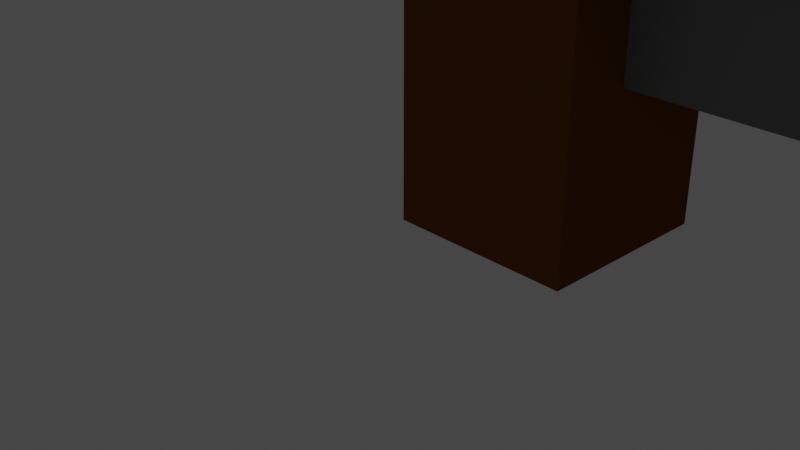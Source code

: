 # Source: THE.GOD.OF.WAR.COFFE.TABLE.blend  (saved by Blender 3.4.6; exported with 4.5.12 LTS)
import bpy
from mathutils import Matrix  # noqa: F401  (used for matrix-valued properties, if any)

bpy.ops.wm.read_factory_settings(use_empty=True)
scene = bpy.context.scene
scene.name = 'Scene'

# ---- collections
col_collection = bpy.data.collections.new('Collection'); scene.collection.children.link(col_collection)

# ---- materials (node trees are filled in below, after node groups)
mat_material_003 = bpy.data.materials.new('Material.003')
mat_material_003.use_transparent_shadow = False
mat_material_003.diffuse_color = (0.2215, 0.07186, 0.01474, 1.0)
mat_material_001 = bpy.data.materials.new('Material.001')
mat_material_001.use_transparent_shadow = False
mat_material_001.diffuse_color = (0.2266, 0.2266, 0.2266, 1.0)

# ---- material node trees

# ---- world
world_world = bpy.data.worlds.new('World'); scene.world = world_world
world_world.use_nodes = True; world_world.node_tree.nodes.clear()
_N = world_world.node_tree.nodes; _L = world_world.node_tree.links
n0 = _N.new('ShaderNodeOutputWorld'); n0.name = 'World Output'; n0.location = (300, 300)
n1 = _N.new('ShaderNodeBackground'); n1.name = 'Background'; n1.location = (10, 300)
n1.inputs[0].default_value = (0.05088, 0.05088, 0.05088, 1.0)
_L.new(n1.outputs[0], n0.inputs[0])
n0.is_active_output = True
world_world.color = (0.05088, 0.05088, 0.05088)
world_world.use_sun_shadow = False
world_world.sun_shadow_jitter_overblur = 0.0

# ---- cameras
cam_camera = bpy.data.cameras.new('Camera')
cam_camera.clip_end = 100.0
cam_camera.ortho_scale = 7.314

# ---- lights
light_light = bpy.data.lights.new('Light', 'POINT')
light_light.transmission_factor = 0.0
light_light.energy = 1000.0
light_light.shadow_soft_size = 0.1
light_light.shadow_maximum_resolution = 0.006
light_light.use_absolute_resolution = True

# ---- meshes
me_cube_001 = bpy.data.meshes.new('Cube.001')
me_cube_001.from_pydata([(-1.003, -1.0, -2.714), (-1.003, -1.0, 2.714), (-1.003, 1.0, -2.714), (-1.003, 1.0, 2.714), (1.003, -1.0, -2.714), (1.003, -1.0, 2.714), (1.003, 1.0, -2.714), (1.003, 1.0, 2.714)], [], [(0, 1, 3, 2), (2, 3, 7, 6), (6, 7, 5, 4), (4, 5, 1, 0), (2, 6, 4, 0), (7, 3, 1, 5)])
_uv = me_cube_001.uv_layers.new(name='UVMap')
_uv.uv.foreach_set('vector', [0.375, 0.0, 0.625, 0.0, 0.625, 0.25, 0.375, 0.25, 0.375, 0.25, 0.625, 0.25, 0.625, 0.5, 0.375, 0.5, 0.375, 0.5, 0.625, 0.5, 0.625, 0.75, 0.375, 0.75, 0.375, 0.75, 0.625, 0.75, 0.625, 1.0, 0.375, 1.0, 0.125, 0.5, 0.375, 0.5, 0.375, 0.75, 0.125, 0.75, 0.625, 0.5, 0.875, 0.5, 0.875, 0.75, 0.625, 0.75])
me_cube_001.materials.append(mat_material_003)
me_cube_001.update()
me_cube_002 = bpy.data.meshes.new('Cube.002')
me_cube_002.from_pydata([(-1.003, -1.0, -2.714), (-1.003, -1.0, 2.714), (-1.003, 1.0, -2.714), (-1.003, 1.0, 2.714), (1.003, -1.0, -2.714), (1.003, -1.0, 2.714), (1.003, 1.0, -2.714), (1.003, 1.0, 2.714)], [], [(0, 1, 3, 2), (2, 3, 7, 6), (6, 7, 5, 4), (4, 5, 1, 0), (2, 6, 4, 0), (7, 3, 1, 5)])
_uv = me_cube_002.uv_layers.new(name='UVMap')
_uv.uv.foreach_set('vector', [0.375, 0.0, 0.625, 0.0, 0.625, 0.25, 0.375, 0.25, 0.375, 0.25, 0.625, 0.25, 0.625, 0.5, 0.375, 0.5, 0.375, 0.5, 0.625, 0.5, 0.625, 0.75, 0.375, 0.75, 0.375, 0.75, 0.625, 0.75, 0.625, 1.0, 0.375, 1.0, 0.125, 0.5, 0.375, 0.5, 0.375, 0.75, 0.125, 0.75, 0.625, 0.5, 0.875, 0.5, 0.875, 0.75, 0.625, 0.75])
me_cube_002.materials.append(mat_material_003)
me_cube_002.update()
me_cube_003 = bpy.data.meshes.new('Cube.003')
me_cube_003.from_pydata([(-1.003, -1.0, -2.714), (-1.003, -1.0, 2.714), (-1.003, 1.0, -2.714), (-1.003, 1.0, 2.714), (1.003, -1.0, -2.714), (1.003, -1.0, 2.714), (1.003, 1.0, -2.714), (1.003, 1.0, 2.714)], [], [(0, 1, 3, 2), (2, 3, 7, 6), (6, 7, 5, 4), (4, 5, 1, 0), (2, 6, 4, 0), (7, 3, 1, 5)])
_uv = me_cube_003.uv_layers.new(name='UVMap')
_uv.uv.foreach_set('vector', [0.375, 0.0, 0.625, 0.0, 0.625, 0.25, 0.375, 0.25, 0.375, 0.25, 0.625, 0.25, 0.625, 0.5, 0.375, 0.5, 0.375, 0.5, 0.625, 0.5, 0.625, 0.75, 0.375, 0.75, 0.375, 0.75, 0.625, 0.75, 0.625, 1.0, 0.375, 1.0, 0.125, 0.5, 0.375, 0.5, 0.375, 0.75, 0.125, 0.75, 0.625, 0.5, 0.875, 0.5, 0.875, 0.75, 0.625, 0.75])
me_cube_003.materials.append(mat_material_003)
me_cube_003.update()
me_cube_004 = bpy.data.meshes.new('Cube.004')
me_cube_004.from_pydata([(-1.003, -1.0, -2.714), (-1.003, -1.0, 2.714), (-1.003, 1.0, -2.714), (-1.003, 1.0, 2.714), (1.003, -1.0, -2.714), (1.003, -1.0, 2.714), (1.003, 1.0, -2.714), (1.003, 1.0, 2.714)], [], [(0, 1, 3, 2), (2, 3, 7, 6), (6, 7, 5, 4), (4, 5, 1, 0), (2, 6, 4, 0), (7, 3, 1, 5)])
_uv = me_cube_004.uv_layers.new(name='UVMap')
_uv.uv.foreach_set('vector', [0.375, 0.0, 0.625, 0.0, 0.625, 0.25, 0.375, 0.25, 0.375, 0.25, 0.625, 0.25, 0.625, 0.5, 0.375, 0.5, 0.375, 0.5, 0.625, 0.5, 0.625, 0.75, 0.375, 0.75, 0.375, 0.75, 0.625, 0.75, 0.625, 1.0, 0.375, 1.0, 0.125, 0.5, 0.375, 0.5, 0.375, 0.75, 0.125, 0.75, 0.625, 0.5, 0.875, 0.5, 0.875, 0.75, 0.625, 0.75])
me_cube_004.materials.append(mat_material_003)
me_cube_004.update()
me_cube_005 = bpy.data.meshes.new('Cube.005')
me_cube_005.from_pydata([(-7.529, -5.938, -0.1631), (-7.529, -5.938, 0.1631), (-7.529, 5.938, -0.1631), (-7.529, 5.938, 0.1631), (7.529, -5.938, -0.1631), (7.529, -5.938, 0.1631), (7.529, 5.938, -0.1631), (7.529, 5.938, 0.1631)], [], [(0, 1, 3, 2), (2, 3, 7, 6), (6, 7, 5, 4), (4, 5, 1, 0), (2, 6, 4, 0), (7, 3, 1, 5)])
_uv = me_cube_005.uv_layers.new(name='UVMap')
_uv.uv.foreach_set('vector', [0.375, 0.0, 0.625, 0.0, 0.625, 0.25, 0.375, 0.25, 0.375, 0.25, 0.625, 0.25, 0.625, 0.5, 0.375, 0.5, 0.375, 0.5, 0.625, 0.5, 0.625, 0.75, 0.375, 0.75, 0.375, 0.75, 0.625, 0.75, 0.625, 1.0, 0.375, 1.0, 0.125, 0.5, 0.375, 0.5, 0.375, 0.75, 0.125, 0.75, 0.625, 0.5, 0.875, 0.5, 0.875, 0.75, 0.625, 0.75])
me_cube_005.materials.append(mat_material_003)
me_cube_005.update()
me_cube_006 = bpy.data.meshes.new('Cube.006')
me_cube_006.from_pydata([(-0.5328, -0.5629, -6.002), (-0.5328, -0.5629, 6.002), (-0.5328, 0.5629, -6.002), (-0.5328, 0.5629, 6.002), (0.5328, -0.5629, -6.002), (0.5328, -0.5629, 6.002), (0.5328, 0.5629, -6.002), (0.5328, 0.5629, 6.002)], [], [(0, 1, 3, 2), (2, 3, 7, 6), (6, 7, 5, 4), (4, 5, 1, 0), (2, 6, 4, 0), (7, 3, 1, 5)])
_uv = me_cube_006.uv_layers.new(name='UVMap')
_uv.uv.foreach_set('vector', [0.375, 0.0, 0.625, 0.0, 0.625, 0.25, 0.375, 0.25, 0.375, 0.25, 0.625, 0.25, 0.625, 0.5, 0.375, 0.5, 0.375, 0.5, 0.625, 0.5, 0.625, 0.75, 0.375, 0.75, 0.375, 0.75, 0.625, 0.75, 0.625, 1.0, 0.375, 1.0, 0.125, 0.5, 0.375, 0.5, 0.375, 0.75, 0.125, 0.75, 0.625, 0.5, 0.875, 0.5, 0.875, 0.75, 0.625, 0.75])
me_cube_006.materials.append(mat_material_001)
me_cube_006.update()
me_cube_007 = bpy.data.meshes.new('Cube.007')
me_cube_007.from_pydata([(-0.5328, -0.5629, -6.002), (-0.5328, -0.5629, 6.002), (-0.5328, 0.5629, -6.002), (-0.5328, 0.5629, 6.002), (0.5328, -0.5629, -6.002), (0.5328, -0.5629, 6.002), (0.5328, 0.5629, -6.002), (0.5328, 0.5629, 6.002)], [], [(0, 1, 3, 2), (2, 3, 7, 6), (6, 7, 5, 4), (4, 5, 1, 0), (2, 6, 4, 0), (7, 3, 1, 5)])
_uv = me_cube_007.uv_layers.new(name='UVMap')
_uv.uv.foreach_set('vector', [0.375, 0.0, 0.625, 0.0, 0.625, 0.25, 0.375, 0.25, 0.375, 0.25, 0.625, 0.25, 0.625, 0.5, 0.375, 0.5, 0.375, 0.5, 0.625, 0.5, 0.625, 0.75, 0.375, 0.75, 0.375, 0.75, 0.625, 0.75, 0.625, 1.0, 0.375, 1.0, 0.125, 0.5, 0.375, 0.5, 0.375, 0.75, 0.125, 0.75, 0.625, 0.5, 0.875, 0.5, 0.875, 0.75, 0.625, 0.75])
me_cube_007.materials.append(mat_material_001)
me_cube_007.update()
me_cube_008 = bpy.data.meshes.new('Cube.008')
me_cube_008.from_pydata([(-0.6832, -0.5097, -4.666), (-0.6832, -0.5097, 4.666), (-0.6832, 0.5097, -4.666), (-0.6832, 0.5097, 4.666), (0.6832, -0.5097, -4.666), (0.6832, -0.5097, 4.666), (0.6832, 0.5097, -4.666), (0.6832, 0.5097, 4.666)], [], [(0, 1, 3, 2), (2, 3, 7, 6), (6, 7, 5, 4), (4, 5, 1, 0), (2, 6, 4, 0), (7, 3, 1, 5)])
_uv = me_cube_008.uv_layers.new(name='UVMap')
_uv.uv.foreach_set('vector', [0.375, 0.0, 0.625, 0.0, 0.625, 0.25, 0.375, 0.25, 0.375, 0.25, 0.625, 0.25, 0.625, 0.5, 0.375, 0.5, 0.375, 0.5, 0.625, 0.5, 0.625, 0.75, 0.375, 0.75, 0.375, 0.75, 0.625, 0.75, 0.625, 1.0, 0.375, 1.0, 0.125, 0.5, 0.375, 0.5, 0.375, 0.75, 0.125, 0.75, 0.625, 0.5, 0.875, 0.5, 0.875, 0.75, 0.625, 0.75])
me_cube_008.materials.append(mat_material_001)
me_cube_008.update()
me_cube_009 = bpy.data.meshes.new('Cube.009')
me_cube_009.from_pydata([(-0.6832, -0.5097, -4.666), (-0.6832, -0.5097, 4.666), (-0.6832, 0.5097, -4.666), (-0.6832, 0.5097, 4.666), (0.6832, -0.5097, -4.666), (0.6832, -0.5097, 4.666), (0.6832, 0.5097, -4.666), (0.6832, 0.5097, 4.666)], [], [(0, 1, 3, 2), (2, 3, 7, 6), (6, 7, 5, 4), (4, 5, 1, 0), (2, 6, 4, 0), (7, 3, 1, 5)])
_uv = me_cube_009.uv_layers.new(name='UVMap')
_uv.uv.foreach_set('vector', [0.375, 0.0, 0.625, 0.0, 0.625, 0.25, 0.375, 0.25, 0.375, 0.25, 0.625, 0.25, 0.625, 0.5, 0.375, 0.5, 0.375, 0.5, 0.625, 0.5, 0.625, 0.75, 0.375, 0.75, 0.375, 0.75, 0.625, 0.75, 0.625, 1.0, 0.375, 1.0, 0.125, 0.5, 0.375, 0.5, 0.375, 0.75, 0.125, 0.75, 0.625, 0.5, 0.875, 0.5, 0.875, 0.75, 0.625, 0.75])
me_cube_009.materials.append(mat_material_001)
me_cube_009.update()

# ---- objects
ob_light = bpy.data.objects.new('Light', light_light)
ob_camera = bpy.data.objects.new('Camera', cam_camera)
ob_cube = bpy.data.objects.new('Cube', me_cube_001)
ob_cube_001 = bpy.data.objects.new('Cube.001', me_cube_002)
ob_cube_002 = bpy.data.objects.new('Cube.002', me_cube_003)
ob_cube_003 = bpy.data.objects.new('Cube.003', me_cube_004)
ob_cube_004 = bpy.data.objects.new('Cube.004', me_cube_005)
ob_cube_005 = bpy.data.objects.new('Cube.005', me_cube_006)
ob_cube_006 = bpy.data.objects.new('Cube.006', me_cube_007)
ob_cube_007 = bpy.data.objects.new('Cube.007', me_cube_008)
ob_cube_008 = bpy.data.objects.new('Cube.008', me_cube_009)

# ---- transforms, parenting, visibility, modifiers, constraints
ob_light.location = (4.076, 1.005, 5.904)
ob_light.rotation_euler = (0.6503, 0.05522, 1.866)
ob_light.lock_rotations_4d = False
ob_light.empty_display_type = 'ARROWS'
ob_light.color = (0.0, 0.0, 0.0, 0.0)
ob_light.lineart.crease_threshold = 0.0
ob_camera.location = (7.359, -6.926, 4.958)
ob_camera.rotation_euler = (1.109, 0.0, 0.8149)
ob_camera.lock_rotations_4d = False
ob_camera.empty_display_type = 'ARROWS'
ob_camera.color = (0.0, 0.0, 0.0, 0.0)
ob_camera.display_type = 'WIRE'
ob_camera.lineart.crease_threshold = 0.0
ob_cube.location = (1.021, 1.044, 1.915)
ob_cube.scale = (1.0, 1.0, 0.7134)
ob_cube_001.location = (1.021, 10.93, 1.915)
ob_cube_001.scale = (1.0, 1.0, 0.7134)
ob_cube_002.location = (14.04, 1.044, 1.915)
ob_cube_002.scale = (1.0, 1.0, 0.7134)
ob_cube_003.location = (14.11, 10.93, 1.915)
ob_cube_003.scale = (1.0, 1.0, 0.7134)
ob_cube_004.location = (7.547, 5.989, 4.014)
ob_cube_005.location = (8.026, 10.95, 2.285)
ob_cube_005.rotation_euler = (1.571, -0.0, 1.571)
ob_cube_006.location = (8.026, 1.304, 2.285)
ob_cube_006.rotation_euler = (1.571, -0.0, 1.571)
ob_cube_007.location = (13.87, 6.71, 2.214)
ob_cube_007.rotation_euler = (-1.571, -1.571, 0.0)
ob_cube_008.location = (0.6481, 6.71, 2.214)
ob_cube_008.rotation_euler = (-1.571, -1.571, 0.0)

# ---- collection membership
col_collection.objects.link(ob_light)
col_collection.objects.link(ob_camera)
col_collection.objects.link(ob_cube)
col_collection.objects.link(ob_cube_001)
col_collection.objects.link(ob_cube_002)
col_collection.objects.link(ob_cube_003)
col_collection.objects.link(ob_cube_004)
col_collection.objects.link(ob_cube_005)
col_collection.objects.link(ob_cube_006)
col_collection.objects.link(ob_cube_007)
col_collection.objects.link(ob_cube_008)

# ---- scene / render settings (as saved in the file)
scene.camera = ob_camera
scene.frame_start = 1; scene.frame_end = 250; scene.frame_set(1)
scene.render.engine = 'BLENDER_EEVEE_NEXT'
scene.cycles.sampling_pattern = 'TABULATED_SOBOL'
scene.cycles.use_light_tree = False
scene.view_settings.view_transform = 'Filmic'
bpy.context.view_layer.update()
